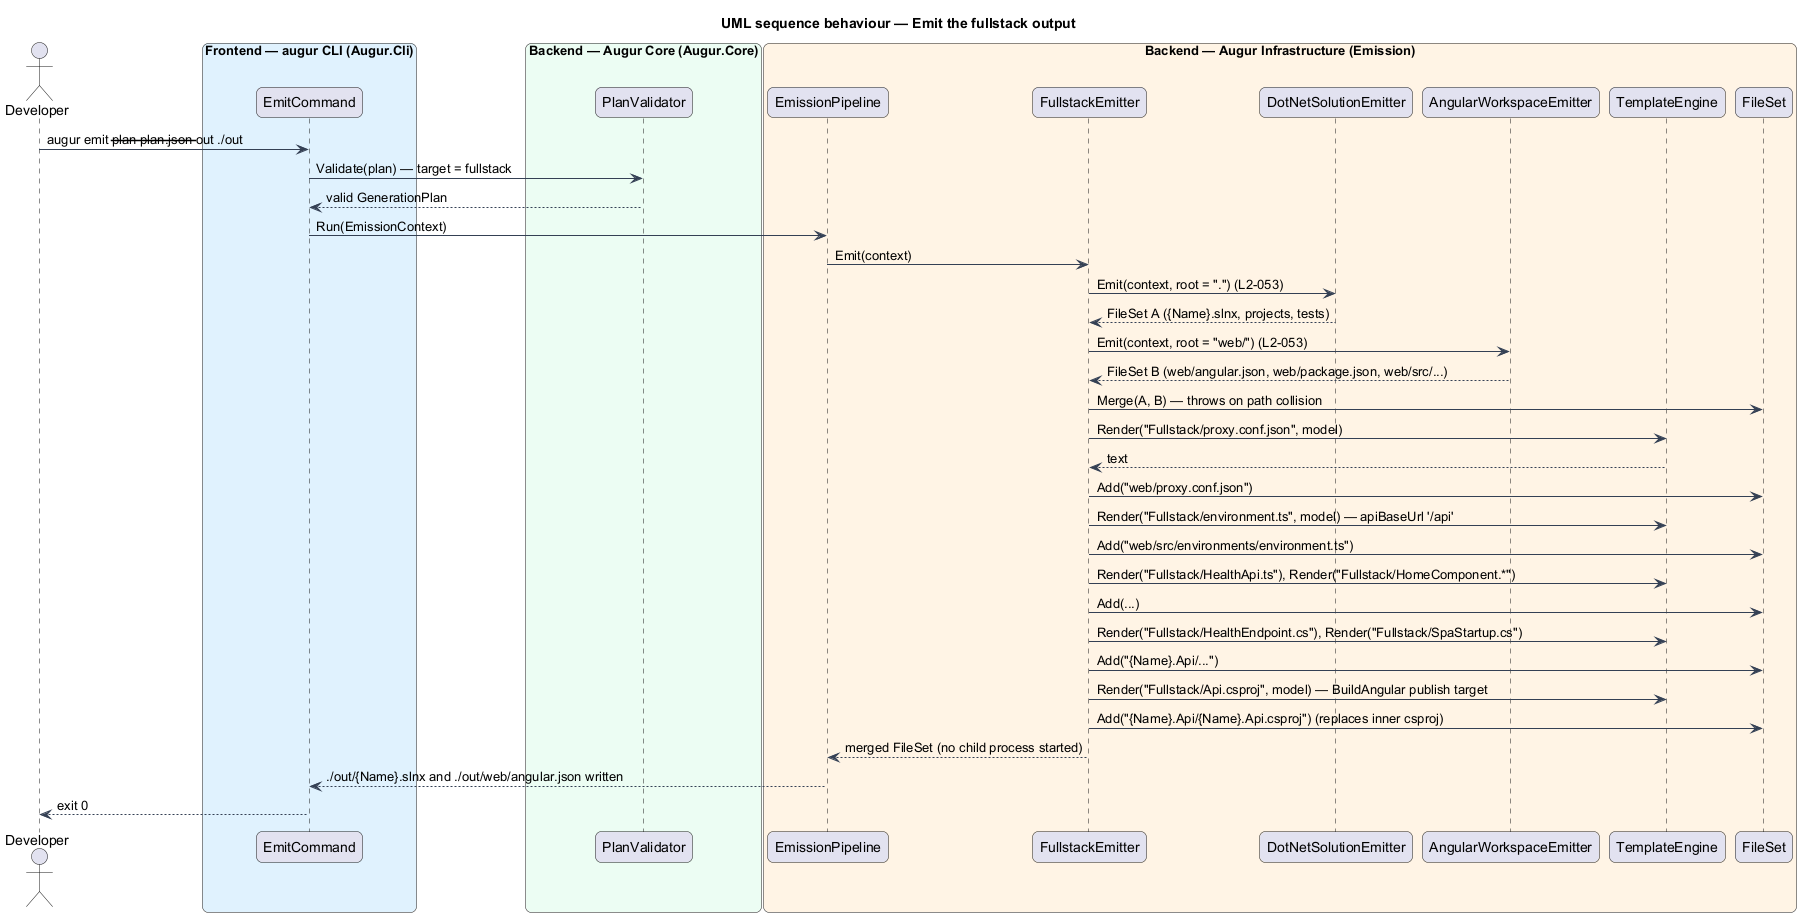

The diagram above was rendered by PlantUML. Its source (embedded in the PNG):
@startuml
title UML sequence behaviour — Emit the fullstack output
skinparam backgroundColor #FFFFFF
skinparam shadowing false
skinparam roundcorner 12
skinparam defaultFontName Arial
skinparam ArrowColor #344054
skinparam rectangle {
  BorderColor #344054
  FontColor #101828
}
skinparam package {
  BorderColor #667085
  FontColor #101828
  BackgroundColor #F9FAFB
}
actor "Developer" as dev
box "Frontend — augur CLI (Augur.Cli)" #E0F2FE
  participant "EmitCommand" as cmd
end box
box "Backend — Augur Core (Augur.Core)" #ECFDF3
  participant "PlanValidator" as validator
end box
box "Backend — Augur Infrastructure (Emission)" #FFF4E5
  participant "EmissionPipeline" as pipeline
  participant "FullstackEmitter" as emitter
  participant "DotNetSolutionEmitter" as dotnet
  participant "AngularWorkspaceEmitter" as angular
  participant "TemplateEngine" as engine
  participant "FileSet" as files
end box

dev -> cmd : augur emit --plan plan.json --out ./out
cmd -> validator : Validate(plan) — target = fullstack
validator --> cmd : valid GenerationPlan
cmd -> pipeline : Run(EmissionContext)
pipeline -> emitter : Emit(context)
emitter -> dotnet : Emit(context, root = ".") (L2-053)
dotnet --> emitter : FileSet A ({Name}.slnx, projects, tests)
emitter -> angular : Emit(context, root = "web/") (L2-053)
angular --> emitter : FileSet B (web/angular.json, web/package.json, web/src/...)
emitter -> files : Merge(A, B) — throws on path collision
emitter -> engine : Render("Fullstack/proxy.conf.json", model)
engine --> emitter : text
emitter -> files : Add("web/proxy.conf.json")
emitter -> engine : Render("Fullstack/environment.ts", model) — apiBaseUrl '/api'
emitter -> files : Add("web/src/environments/environment.ts")
emitter -> engine : Render("Fullstack/HealthApi.ts"), Render("Fullstack/HomeComponent.*")
emitter -> files : Add(...)
emitter -> engine : Render("Fullstack/HealthEndpoint.cs"), Render("Fullstack/SpaStartup.cs")
emitter -> files : Add("{Name}.Api/...")
emitter -> engine : Render("Fullstack/Api.csproj", model) — BuildAngular publish target
emitter -> files : Add("{Name}.Api/{Name}.Api.csproj") (replaces inner csproj)
emitter --> pipeline : merged FileSet (no child process started)
pipeline --> cmd : ./out/{Name}.slnx and ./out/web/angular.json written
cmd --> dev : exit 0
@enduml